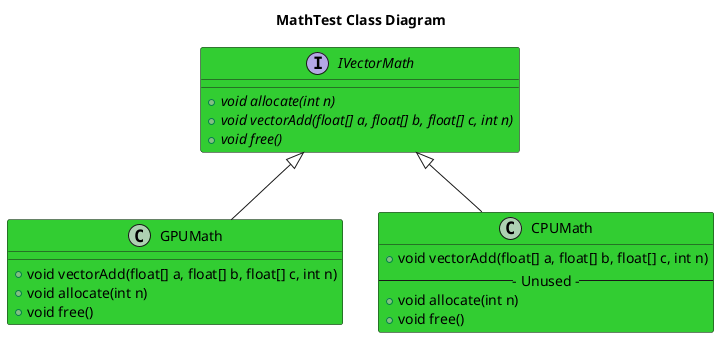

The diagram above was rendered by PlantUML. Its source (embedded in the PNG):
@startuml
title MathTest Class Diagram
interface IVectorMath #LimeGreen {
    +{abstract} void allocate(int n)
    +{abstract} void vectorAdd(float[] a, float[] b, float[] c, int n)
    +{abstract} void free()
}
class GPUMath #LimeGreen  {
    +void vectorAdd(float[] a, float[] b, float[] c, int n)
    +void allocate(int n)
    +void free()
}
GPUMath -up-|> IVectorMath
class CPUMath #LimeGreen  {
    +void vectorAdd(float[] a, float[] b, float[] c, int n)
    --- Unused ---
    +void allocate(int n)
    +void free()
}
CPUMath -up-|> IVectorMath
@enduml